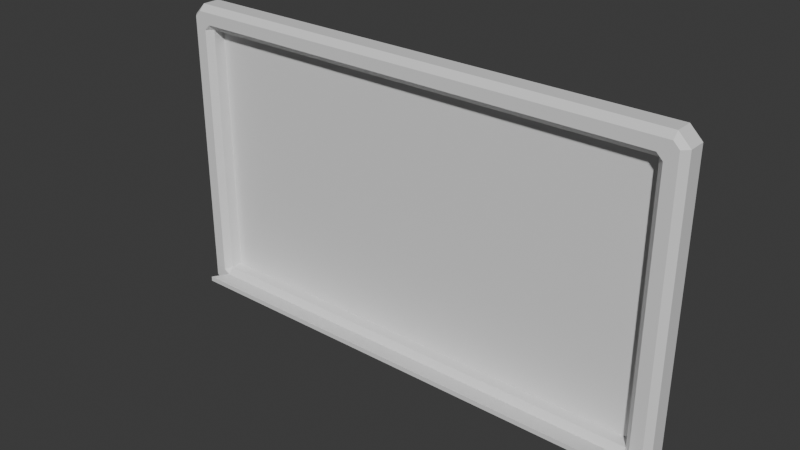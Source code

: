# Source: chalkboard.blend  (saved by Blender 4.0.36; exported with 4.5.12 LTS)
import bpy
from mathutils import Matrix  # noqa: F401  (used for matrix-valued properties, if any)

bpy.ops.wm.read_factory_settings(use_empty=True)
scene = bpy.context.scene
scene.name = 'Scene'

# ---- collections
col_collection = bpy.data.collections.new('Collection'); scene.collection.children.link(col_collection)

# ---- materials (node trees are filled in below, after node groups)
mat_material = bpy.data.materials.new('Material')
mat_material.alpha_threshold = 0.0
mat_material.use_transparent_shadow = False
mat_material.roughness = 0.5
mat_material.line_color = (0.0, 0.0, 0.0, 1.0)

# ---- material node trees
mat_material.use_nodes = True; mat_material.node_tree.nodes.clear()
_N = mat_material.node_tree.nodes; _L = mat_material.node_tree.links
n0 = _N.new('ShaderNodeOutputMaterial'); n0.name = 'Material Output'; n0.location = (300, 300)
n1 = _N.new('ShaderNodeBsdfPrincipled'); n1.name = 'Principled BSDF'; n1.location = (10, 300)
n1.inputs[3].default_value = 1.45
_L.new(n1.outputs[0], n0.inputs[0])
n0.is_active_output = True

# ---- world
world_world = bpy.data.worlds.new('World'); scene.world = world_world
world_world.use_nodes = True; world_world.node_tree.nodes.clear()
_N = world_world.node_tree.nodes; _L = world_world.node_tree.links
n0 = _N.new('ShaderNodeOutputWorld'); n0.name = 'World Output'; n0.location = (300, 300)
n1 = _N.new('ShaderNodeBackground'); n1.name = 'Background'; n1.location = (10, 300)
n1.inputs[0].default_value = (0.05088, 0.05088, 0.05088, 1.0)
_L.new(n1.outputs[0], n0.inputs[0])
n0.is_active_output = True
world_world.color = (0.05088, 0.05088, 0.05088)
world_world.use_sun_shadow = False
world_world.sun_shadow_jitter_overblur = 0.0

# ---- meshes
me_cube = bpy.data.meshes.new('Cube')
me_cube.from_pydata([(-1.1, -9.617e-08, 0.6), (-1.1, -9.617e-08, -0.6), (1.1, 9.617e-08, 0.6), (1.1, 9.617e-08, -0.6), (-1.0, -0.025, 0.55), (-1.0, -0.025, -0.55), (1.0, -0.025, 0.55), (1.0, -0.025, -0.55), (-1.0, -0.075, 0.55), (-0.9996, -0.1, 0.575), (-1.025, -0.1, 0.5496), (-1.0, -0.075, -0.55), (-1.025, -0.1, -0.5596), (-0.9996, -0.1, -0.575), (1.025, -0.1, 0.5496), (0.9996, -0.1, 0.575), (1.0, -0.075, 0.55), (0.9996, -0.1, -0.575), (1.025, -0.1, -0.5496), (1.0, -0.075, -0.55), (-1.05, -0.1, -0.625), (-1.075, -0.1, -0.5996), (-1.1, -0.075, -0.6), (1.05, -0.1, -0.625), (1.1, -0.075, -0.6), (1.075, -0.1, -0.5996), (-1.075, -0.1, 0.5996), (-1.05, -0.1, 0.625), (-1.1, -0.075, 0.6), (1.075, -0.1, 0.5996), (1.1, -0.075, 0.6), (1.05, -0.1, 0.625), (-1.05, -9.179e-08, 0.65), (-1.05, -0.075, 0.65), (1.05, 9.179e-08, 0.65), (1.05, -0.075, 0.65), (-1.05, -9.179e-08, -0.65), (1.05, 9.179e-08, -0.65), (-1.05, -0.075, -0.65), (1.05, -0.075, -0.65), (-0.9996, -0.2, -0.545), (0.9996, -0.2, -0.545), (-0.9996, -0.2, -0.565), (0.9996, -0.2, -0.565)], [], [(1, 0, 2, 3), (0, 28, 33, 32), (22, 28, 0, 1), (3, 2, 30, 24), (11, 19, 7, 5), (19, 16, 6, 7), (16, 8, 4, 6), (12, 10, 26, 21), (7, 6, 4, 5), (9, 15, 31, 27), (14, 18, 25, 29), (20, 23, 43, 42), (8, 9, 10), (11, 12, 13), (14, 15, 16), (17, 18, 19), (23, 39, 24, 25), (20, 21, 22, 38), (28, 22, 21, 26), (29, 25, 24, 30), (30, 2, 34, 35), (13, 17, 19, 11), (10, 12, 11, 8), (16, 19, 18, 14), (15, 9, 8, 16), (25, 18, 17, 23), (12, 21, 20, 13), (9, 27, 26, 10), (31, 15, 14, 29), (8, 11, 5, 4), (2, 0, 32, 34), (35, 33, 27, 31), (26, 27, 33, 28), (29, 30, 35, 31), (33, 35, 34, 32), (39, 38, 36, 37), (22, 1, 36, 38), (1, 3, 37, 36), (3, 24, 39, 37), (39, 23, 20, 38), (41, 40, 42, 43), (17, 13, 40, 41), (13, 20, 42, 40), (23, 17, 41, 43)])
_uv = me_cube.uv_layers.new(name='UVMap')
_uv.uv.foreach_set('vector', [0.375, 0.75, 0.625, 0.75, 0.625, 1.0, 0.375, 1.0, 0.625, 0.75, 0.625, 0.5625, 0.625, 0.5625, 0.625, 0.75, 0.375, 0.5625, 0.625, 0.5625, 0.625, 0.75, 0.375, 0.75, 0.375, 0.0, 0.625, 0.0, 0.625, 0.1875, 0.375, 0.1875, 0.3897, 0.4886, 0.3897, 0.2614, 0.3897, 0.2614, 0.3897, 0.4886, 0.3897, 0.2614, 0.6103, 0.2614, 0.6103, 0.2614, 0.3897, 0.2614, 0.6103, 0.2614, 0.6103, 0.4886, 0.6103, 0.4886, 0.6103, 0.2614, 0.3912, 0.4915, 0.6088, 0.4915, 0.6161, 0.4972, 0.3839, 0.4972, 0.3897, 0.2614, 0.6103, 0.2614, 0.6103, 0.4886, 0.3897, 0.4886, 0.614, 0.4875, 0.614, 0.2625, 0.6213, 0.2569, 0.6213, 0.4931, 0.6088, 0.2585, 0.3912, 0.2585, 0.3839, 0.2528, 0.6161, 0.2528, 0.3787, 0.4931, 0.3787, 0.2569, 0.3787, 0.2569, 0.3787, 0.4931, 0.6103, 0.4886, 0.614, 0.4875, 0.6088, 0.4915, 0.3897, 0.4886, 0.3912, 0.4915, 0.386, 0.4875, 0.6088, 0.2585, 0.614, 0.2625, 0.6103, 0.2614, 0.386, 0.2625, 0.3912, 0.2585, 0.3897, 0.2614, 0.3787, 0.2569, 0.375, 0.1875, 0.375, 0.1875, 0.3839, 0.2528, 0.3787, 0.4931, 0.3839, 0.4972, 0.375, 0.5625, 0.375, 0.5625, 0.625, 0.5625, 0.375, 0.5625, 0.3839, 0.4972, 0.6161, 0.4972, 0.6161, 0.2528, 0.3839, 0.2528, 0.375, 0.1875, 0.625, 0.1875, 0.625, 0.1875, 0.625, 0.0, 0.625, 0.0, 0.625, 0.1875, 0.386, 0.4875, 0.386, 0.2625, 0.3897, 0.2614, 0.3897, 0.4886, 0.6088, 0.4915, 0.3912, 0.4915, 0.3897, 0.4886, 0.6103, 0.4886, 0.6103, 0.2614, 0.3897, 0.2614, 0.3912, 0.2585, 0.6088, 0.2585, 0.614, 0.2625, 0.614, 0.4875, 0.6103, 0.4886, 0.6103, 0.2614, 0.3839, 0.2528, 0.3912, 0.2585, 0.386, 0.2625, 0.3787, 0.2569, 0.3912, 0.4915, 0.3839, 0.4972, 0.3787, 0.4931, 0.386, 0.4875, 0.614, 0.4875, 0.6213, 0.4931, 0.6161, 0.4972, 0.6088, 0.4915, 0.6213, 0.2569, 0.614, 0.2625, 0.6088, 0.2585, 0.6161, 0.2528, 0.6103, 0.4886, 0.3897, 0.4886, 0.3897, 0.4886, 0.6103, 0.4886, 0.625, 0.0, 0.625, 0.75, 0.625, 0.75, 0.625, 0.0, 0.0, 0.0, 0.0, 0.0, 0.6213, 0.4931, 0.6213, 0.2569, 0.6161, 0.4972, 0.6213, 0.4931, 0.0, 0.0, 0.625, 0.5625, 0.6161, 0.2528, 0.625, 0.1875, 0.625, 0.1875, 0.6213, 0.2569, 0.0, 0.0, 0.0, 0.0, 0.625, 0.0, 0.625, 0.75, 0.125, 0.5625, 0.375, 0.5625, 0.375, 0.75, 0.125, 0.75, 0.375, 0.5625, 0.375, 0.75, 0.375, 0.75, 0.375, 0.5625, 0.375, 0.75, 0.375, 1.0, 0.375, 1.0, 0.375, 0.75, 0.375, 0.0, 0.375, 0.1875, 0.375, 0.1875, 0.375, 0.0, 0.125, 0.5625, 0.3787, 0.2569, 0.3787, 0.4931, 0.375, 0.5625, 0.386, 0.2625, 0.386, 0.4875, 0.3787, 0.4931, 0.3787, 0.2569, 0.386, 0.2625, 0.386, 0.4875, 0.386, 0.4875, 0.386, 0.2625, 0.386, 0.4875, 0.3787, 0.4931, 0.3787, 0.4931, 0.386, 0.4875, 0.3787, 0.2569, 0.386, 0.2625, 0.386, 0.2625, 0.3787, 0.2569])
me_cube.materials.append(mat_material)
me_cube.use_mirror_vertex_groups = False
me_cube.update()

# ---- objects
ob_border = bpy.data.objects.new('Border', me_cube)

# ---- transforms, parenting, visibility, modifiers, constraints
ob_border.location = (0.0, 0.0, 0.0)
ob_border.lock_rotations_4d = False
ob_border.empty_display_type = 'ARROWS'
ob_border.lineart.crease_threshold = 0.0

# ---- collection membership
col_collection.objects.link(ob_border)

# ---- scene / render settings (as saved in the file)
scene.frame_start = 1; scene.frame_end = 250; scene.frame_set(1)
scene.render.engine = 'BLENDER_EEVEE_NEXT'
scene.cycles.sampling_pattern = 'TABULATED_SOBOL'
bpy.context.view_layer.update()

# ---- added for rendering (the .blend has no active camera and no usable light): camera, sun
cam_auto = bpy.data.cameras.new('AutoCamera')
cam_auto.lens = 50.0
cam_auto.sensor_width = 36.0
cam_auto.clip_end = 1000.0
ob_auto_camera = bpy.data.objects.new('AutoCamera', cam_auto)
scene.collection.objects.link(ob_auto_camera)
ob_auto_camera.location = (2.37154, -2.94584, 1.89723)
ob_auto_camera.rotation_euler = (1.09748, -7.21219e-08, 0.694738)
scene.camera = ob_auto_camera
light_auto_sun = bpy.data.lights.new('AutoSun', 'SUN')
light_auto_sun.energy = 3.0
light_auto_sun.angle = 0.0523599
ob_auto_sun = bpy.data.objects.new('AutoSun', light_auto_sun)
scene.collection.objects.link(ob_auto_sun)
ob_auto_sun.rotation_euler = (0.872665, 0.174533, 0.523599)
bpy.context.view_layer.update()
